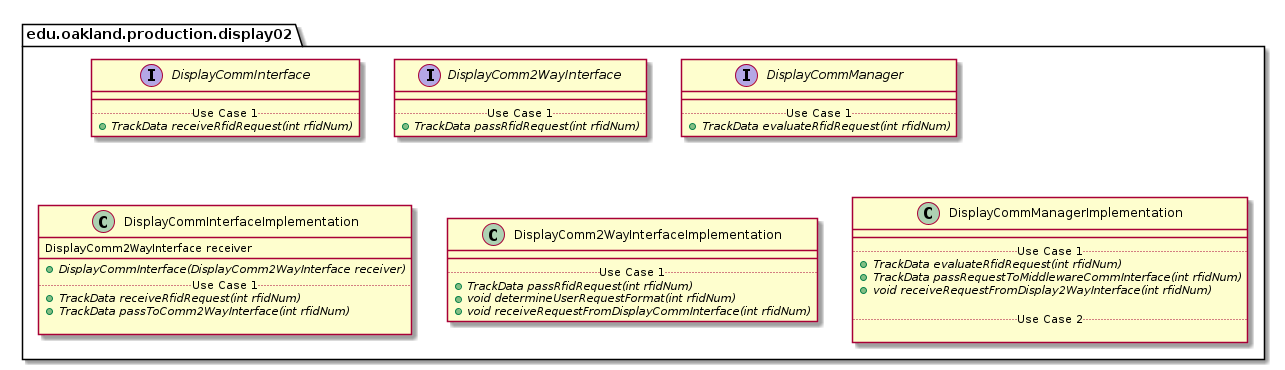

The diagram above was rendered by PlantUML. Its source (embedded in the PNG):
@startuml Display02ProductionPackage

package edu.oakland.production.display02 {

}


package edu.oakland.production.display02 {
    interface DisplayCommInterface {
        __
        .. Use Case 1 ..
        {abstract} + TrackData receiveRfidRequest(int rfidNum)
    }
}


package edu.oakland.production.display02 {
    interface DisplayComm2WayInterface {
        __
        .. Use Case 1 ..
        {abstract} + TrackData passRfidRequest(int rfidNum)
    }
}


package edu.oakland.production.display02 {
    interface DisplayCommManager {
        __
        .. Use Case 1 ..
        {abstract} + TrackData evaluateRfidRequest(int rfidNum)
    }
}


package edu.oakland.production.display02 {
    class DisplayCommInterfaceImplementation {
        DisplayComm2WayInterface receiver
        __
        {abstract} + DisplayCommInterface(DisplayComm2WayInterface receiver)
        .. Use Case 1 ..
        {abstract} + TrackData receiveRfidRequest(int rfidNum)
        {abstract} + TrackData passToComm2WayInterface(int rfidNum)

    }
}


package edu.oakland.production.display02 {
    class DisplayComm2WayInterfaceImplementation {
        __
        .. Use Case 1 ..
        {abstract} + TrackData passRfidRequest(int rfidNum)
        {abstract} + void determineUserRequestFormat(int rfidNum)
        {abstract} + void receiveRequestFromDisplayCommInterface(int rfidNum)
    }
}


package edu.oakland.production.display02 {
    class DisplayCommManagerImplementation {
        __
        .. Use Case 1 ..
        {abstract} + TrackData evaluateRfidRequest(int rfidNum)
        {abstract} + TrackData passRequestToMiddlewareCommInterface(int rfidNum)
        {abstract} + void receiveRequestFromDisplay2WayInterface(int rfidNum)

        .. Use Case 2 ..

    }
}


@enduml